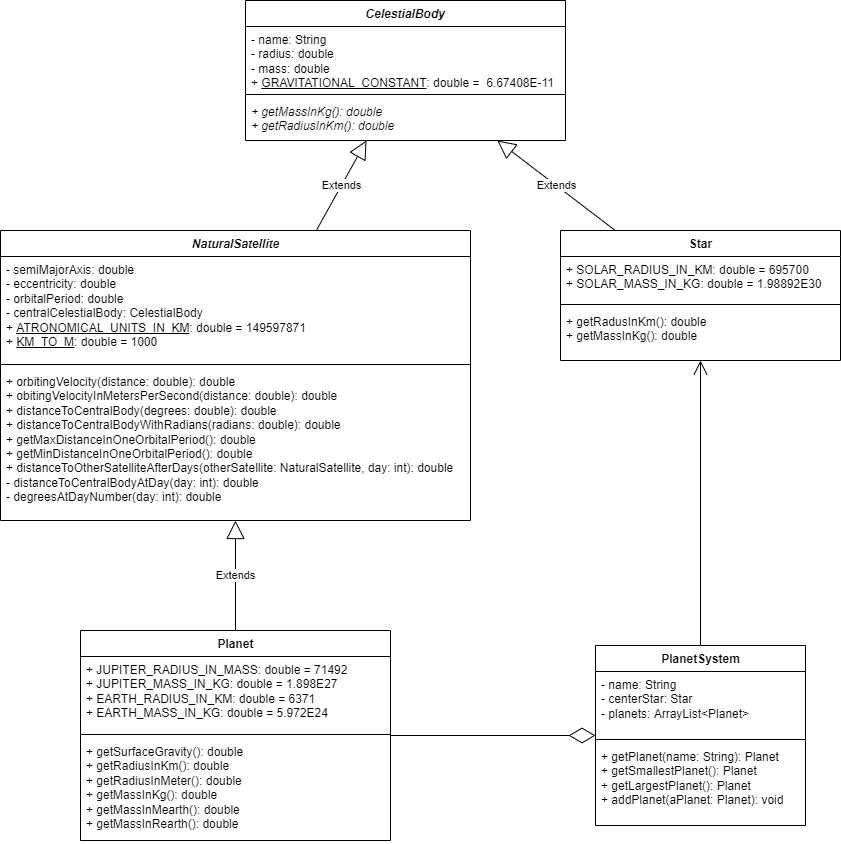

The diagram above was exported from draw.io. Its source (the exported page's mxGraphModel, read from the mxfile embedded in the PNG):
<mxGraphModel dx="1185" dy="662" grid="1" gridSize="10" guides="1" tooltips="1" connect="1" arrows="1" fold="1" page="1" pageScale="1" pageWidth="850" pageHeight="1100" math="0" shadow="0">
  <root>
    <mxCell id="0" />
    <mxCell id="1" parent="0" />
    <mxCell id="RpSCCmMtnonWN8r5nYUk-1" value="CelestialBody" style="swimlane;fontStyle=3;align=center;verticalAlign=top;childLayout=stackLayout;horizontal=1;startSize=26;horizontalStack=0;resizeParent=1;resizeParentMax=0;resizeLast=0;collapsible=1;marginBottom=0;" vertex="1" parent="1">
      <mxGeometry x="365" y="50" width="320" height="140" as="geometry" />
    </mxCell>
    <mxCell id="RpSCCmMtnonWN8r5nYUk-2" value="- name: String&lt;br&gt;- radius: double&lt;br&gt;- mass: double&lt;br&gt;+ &lt;u&gt;GRAVITATIONAL_CONSTANT&lt;/u&gt;: double =&amp;nbsp; 6.67408E-11" style="text;strokeColor=none;fillColor=none;align=left;verticalAlign=top;spacingLeft=4;spacingRight=4;overflow=hidden;rotatable=0;points=[[0,0.5],[1,0.5]];portConstraint=eastwest;html=1;" vertex="1" parent="RpSCCmMtnonWN8r5nYUk-1">
      <mxGeometry y="26" width="320" height="64" as="geometry" />
    </mxCell>
    <mxCell id="RpSCCmMtnonWN8r5nYUk-3" value="" style="line;strokeWidth=1;fillColor=none;align=left;verticalAlign=middle;spacingTop=-1;spacingLeft=3;spacingRight=3;rotatable=0;labelPosition=right;points=[];portConstraint=eastwest;" vertex="1" parent="RpSCCmMtnonWN8r5nYUk-1">
      <mxGeometry y="90" width="320" height="8" as="geometry" />
    </mxCell>
    <mxCell id="RpSCCmMtnonWN8r5nYUk-4" value="+ getMassInKg(): double&#10;+ getRadiusInKm(): double" style="text;strokeColor=none;fillColor=none;align=left;verticalAlign=top;spacingLeft=4;spacingRight=4;overflow=hidden;rotatable=0;points=[[0,0.5],[1,0.5]];portConstraint=eastwest;fontStyle=2" vertex="1" parent="RpSCCmMtnonWN8r5nYUk-1">
      <mxGeometry y="98" width="320" height="42" as="geometry" />
    </mxCell>
    <mxCell id="RpSCCmMtnonWN8r5nYUk-9" value="&lt;i&gt;NaturalSatellite&lt;/i&gt;" style="swimlane;fontStyle=1;align=center;verticalAlign=top;childLayout=stackLayout;horizontal=1;startSize=26;horizontalStack=0;resizeParent=1;resizeParentMax=0;resizeLast=0;collapsible=1;marginBottom=0;html=1;" vertex="1" parent="1">
      <mxGeometry x="120" y="280" width="470" height="290" as="geometry" />
    </mxCell>
    <mxCell id="RpSCCmMtnonWN8r5nYUk-10" value="- semiMajorAxis: double&lt;br&gt;- eccentricity: double&lt;br&gt;- orbitalPeriod: double&lt;br&gt;- centralCelestialBody: CelestialBody&lt;br&gt;+ &lt;u&gt;ATRONOMICAL_UNITS_IN_KM&lt;/u&gt;: double = 149597871&lt;br&gt;+ &lt;u&gt;KM_TO_M&lt;/u&gt;: double = 1000" style="text;strokeColor=none;fillColor=none;align=left;verticalAlign=top;spacingLeft=4;spacingRight=4;overflow=hidden;rotatable=0;points=[[0,0.5],[1,0.5]];portConstraint=eastwest;html=1;" vertex="1" parent="RpSCCmMtnonWN8r5nYUk-9">
      <mxGeometry y="26" width="470" height="104" as="geometry" />
    </mxCell>
    <mxCell id="RpSCCmMtnonWN8r5nYUk-11" value="" style="line;strokeWidth=1;fillColor=none;align=left;verticalAlign=middle;spacingTop=-1;spacingLeft=3;spacingRight=3;rotatable=0;labelPosition=right;points=[];portConstraint=eastwest;html=1;" vertex="1" parent="RpSCCmMtnonWN8r5nYUk-9">
      <mxGeometry y="130" width="470" height="8" as="geometry" />
    </mxCell>
    <mxCell id="RpSCCmMtnonWN8r5nYUk-12" value="+ orbitingVelocity(distance: double): double&lt;br&gt;+ obitingVelocityInMetersPerSecond(distance: double): double&lt;br&gt;+ distanceToCentralBody(degrees: double): double&lt;br&gt;+ distanceToCentralBodyWithRadians(radians: double): double&lt;br&gt;+ getMaxDistanceInOneOrbitalPeriod(): double&lt;br&gt;+ getMinDistanceInOneOrbitalPeriod(): double&lt;br&gt;+ distanceToOtherSatelliteAfterDays(otherSatellite: NaturalSatellite, day: int): double&lt;br&gt;- distanceToCentralBodyAtDay(day: int): double&lt;br&gt;- degreesAtDayNumber(day: int): double" style="text;strokeColor=none;fillColor=none;align=left;verticalAlign=top;spacingLeft=4;spacingRight=4;overflow=hidden;rotatable=0;points=[[0,0.5],[1,0.5]];portConstraint=eastwest;html=1;" vertex="1" parent="RpSCCmMtnonWN8r5nYUk-9">
      <mxGeometry y="138" width="470" height="152" as="geometry" />
    </mxCell>
    <mxCell id="RpSCCmMtnonWN8r5nYUk-13" value="Extends" style="endArrow=block;endSize=16;endFill=0;html=1;rounded=0;" edge="1" parent="1" source="RpSCCmMtnonWN8r5nYUk-9" target="RpSCCmMtnonWN8r5nYUk-1">
      <mxGeometry width="160" relative="1" as="geometry">
        <mxPoint x="280" y="240" as="sourcePoint" />
        <mxPoint x="440" y="240" as="targetPoint" />
      </mxGeometry>
    </mxCell>
    <mxCell id="RpSCCmMtnonWN8r5nYUk-14" value="Planet" style="swimlane;fontStyle=1;align=center;verticalAlign=top;childLayout=stackLayout;horizontal=1;startSize=26;horizontalStack=0;resizeParent=1;resizeParentMax=0;resizeLast=0;collapsible=1;marginBottom=0;html=1;" vertex="1" parent="1">
      <mxGeometry x="200" y="680" width="310" height="210" as="geometry" />
    </mxCell>
    <mxCell id="RpSCCmMtnonWN8r5nYUk-15" value="+ JUPITER_RADIUS_IN_MASS: double = 71492&lt;br&gt;+ JUPITER_MASS_IN_KG: double = 1.898E27&lt;br&gt;+ EARTH_RADIUS_IN_KM: double = 6371&lt;br&gt;+ EARTH_MASS_IN_KG: double = 5.972E24" style="text;strokeColor=none;fillColor=none;align=left;verticalAlign=top;spacingLeft=4;spacingRight=4;overflow=hidden;rotatable=0;points=[[0,0.5],[1,0.5]];portConstraint=eastwest;html=1;" vertex="1" parent="RpSCCmMtnonWN8r5nYUk-14">
      <mxGeometry y="26" width="310" height="74" as="geometry" />
    </mxCell>
    <mxCell id="RpSCCmMtnonWN8r5nYUk-16" value="" style="line;strokeWidth=1;fillColor=none;align=left;verticalAlign=middle;spacingTop=-1;spacingLeft=3;spacingRight=3;rotatable=0;labelPosition=right;points=[];portConstraint=eastwest;html=1;" vertex="1" parent="RpSCCmMtnonWN8r5nYUk-14">
      <mxGeometry y="100" width="310" height="8" as="geometry" />
    </mxCell>
    <mxCell id="RpSCCmMtnonWN8r5nYUk-17" value="+ getSurfaceGravity(): double&lt;br&gt;+ getRadiusInKm(): double&lt;br&gt;+ getRadiusInMeter(): double&lt;br&gt;+ getMassInKg(): double&lt;br&gt;+ getMassInMearth(): double&lt;br&gt;+ getMassInRearth(): double" style="text;strokeColor=none;fillColor=none;align=left;verticalAlign=top;spacingLeft=4;spacingRight=4;overflow=hidden;rotatable=0;points=[[0,0.5],[1,0.5]];portConstraint=eastwest;html=1;" vertex="1" parent="RpSCCmMtnonWN8r5nYUk-14">
      <mxGeometry y="108" width="310" height="102" as="geometry" />
    </mxCell>
    <mxCell id="RpSCCmMtnonWN8r5nYUk-18" value="Extends" style="endArrow=block;endSize=16;endFill=0;html=1;rounded=0;" edge="1" parent="1" source="RpSCCmMtnonWN8r5nYUk-14" target="RpSCCmMtnonWN8r5nYUk-9">
      <mxGeometry width="160" relative="1" as="geometry">
        <mxPoint x="380" y="620" as="sourcePoint" />
        <mxPoint x="540" y="620" as="targetPoint" />
      </mxGeometry>
    </mxCell>
    <mxCell id="RpSCCmMtnonWN8r5nYUk-19" value="Star" style="swimlane;fontStyle=1;align=center;verticalAlign=top;childLayout=stackLayout;horizontal=1;startSize=26;horizontalStack=0;resizeParent=1;resizeParentMax=0;resizeLast=0;collapsible=1;marginBottom=0;html=1;" vertex="1" parent="1">
      <mxGeometry x="680" y="280" width="280" height="130" as="geometry" />
    </mxCell>
    <mxCell id="RpSCCmMtnonWN8r5nYUk-20" value="+ SOLAR_RADIUS_IN_KM: double = 695700&lt;br&gt;+ SOLAR_MASS_IN_KG: double = 1.98892E30" style="text;strokeColor=none;fillColor=none;align=left;verticalAlign=top;spacingLeft=4;spacingRight=4;overflow=hidden;rotatable=0;points=[[0,0.5],[1,0.5]];portConstraint=eastwest;html=1;" vertex="1" parent="RpSCCmMtnonWN8r5nYUk-19">
      <mxGeometry y="26" width="280" height="44" as="geometry" />
    </mxCell>
    <mxCell id="RpSCCmMtnonWN8r5nYUk-21" value="" style="line;strokeWidth=1;fillColor=none;align=left;verticalAlign=middle;spacingTop=-1;spacingLeft=3;spacingRight=3;rotatable=0;labelPosition=right;points=[];portConstraint=eastwest;html=1;" vertex="1" parent="RpSCCmMtnonWN8r5nYUk-19">
      <mxGeometry y="70" width="280" height="8" as="geometry" />
    </mxCell>
    <mxCell id="RpSCCmMtnonWN8r5nYUk-22" value="+ getRadusInKm(): double&lt;br&gt;+ getMassInKg(): double" style="text;strokeColor=none;fillColor=none;align=left;verticalAlign=top;spacingLeft=4;spacingRight=4;overflow=hidden;rotatable=0;points=[[0,0.5],[1,0.5]];portConstraint=eastwest;html=1;" vertex="1" parent="RpSCCmMtnonWN8r5nYUk-19">
      <mxGeometry y="78" width="280" height="52" as="geometry" />
    </mxCell>
    <mxCell id="RpSCCmMtnonWN8r5nYUk-24" value="PlanetSystem" style="swimlane;fontStyle=1;align=center;verticalAlign=top;childLayout=stackLayout;horizontal=1;startSize=26;horizontalStack=0;resizeParent=1;resizeParentMax=0;resizeLast=0;collapsible=1;marginBottom=0;html=1;" vertex="1" parent="1">
      <mxGeometry x="715" y="695" width="210" height="180" as="geometry" />
    </mxCell>
    <mxCell id="RpSCCmMtnonWN8r5nYUk-25" value="- name: String&lt;br&gt;- centerStar: Star&lt;br&gt;- planets: ArrayList&amp;lt;Planet&amp;gt;" style="text;strokeColor=none;fillColor=none;align=left;verticalAlign=top;spacingLeft=4;spacingRight=4;overflow=hidden;rotatable=0;points=[[0,0.5],[1,0.5]];portConstraint=eastwest;html=1;" vertex="1" parent="RpSCCmMtnonWN8r5nYUk-24">
      <mxGeometry y="26" width="210" height="64" as="geometry" />
    </mxCell>
    <mxCell id="RpSCCmMtnonWN8r5nYUk-26" value="" style="line;strokeWidth=1;fillColor=none;align=left;verticalAlign=middle;spacingTop=-1;spacingLeft=3;spacingRight=3;rotatable=0;labelPosition=right;points=[];portConstraint=eastwest;html=1;" vertex="1" parent="RpSCCmMtnonWN8r5nYUk-24">
      <mxGeometry y="90" width="210" height="8" as="geometry" />
    </mxCell>
    <mxCell id="RpSCCmMtnonWN8r5nYUk-27" value="+ getPlanet(name: String): Planet&lt;br&gt;+ getSmallestPlanet(): Planet&lt;br&gt;+ getLargestPlanet(): Planet&lt;br&gt;+ addPlanet(aPlanet: Planet): void" style="text;strokeColor=none;fillColor=none;align=left;verticalAlign=top;spacingLeft=4;spacingRight=4;overflow=hidden;rotatable=0;points=[[0,0.5],[1,0.5]];portConstraint=eastwest;html=1;" vertex="1" parent="RpSCCmMtnonWN8r5nYUk-24">
      <mxGeometry y="98" width="210" height="82" as="geometry" />
    </mxCell>
    <mxCell id="RpSCCmMtnonWN8r5nYUk-28" value="" style="endArrow=open;endFill=1;endSize=12;html=1;rounded=0;edgeStyle=orthogonalEdgeStyle;" edge="1" parent="1" source="RpSCCmMtnonWN8r5nYUk-24" target="RpSCCmMtnonWN8r5nYUk-19">
      <mxGeometry width="160" relative="1" as="geometry">
        <mxPoint x="240" y="1010" as="sourcePoint" />
        <mxPoint x="400" y="1010" as="targetPoint" />
      </mxGeometry>
    </mxCell>
    <mxCell id="RpSCCmMtnonWN8r5nYUk-29" value="" style="endArrow=diamondThin;endFill=0;endSize=24;html=1;rounded=0;" edge="1" parent="1" source="RpSCCmMtnonWN8r5nYUk-14" target="RpSCCmMtnonWN8r5nYUk-24">
      <mxGeometry width="160" relative="1" as="geometry">
        <mxPoint x="510" y="770" as="sourcePoint" />
        <mxPoint x="430" y="1110" as="targetPoint" />
      </mxGeometry>
    </mxCell>
    <mxCell id="RpSCCmMtnonWN8r5nYUk-30" value="Extends" style="endArrow=block;endSize=16;endFill=0;html=1;rounded=0;" edge="1" parent="1" source="RpSCCmMtnonWN8r5nYUk-19" target="RpSCCmMtnonWN8r5nYUk-1">
      <mxGeometry width="160" relative="1" as="geometry">
        <mxPoint x="820" y="230" as="sourcePoint" />
        <mxPoint x="980" y="230" as="targetPoint" />
      </mxGeometry>
    </mxCell>
  </root>
</mxGraphModel>